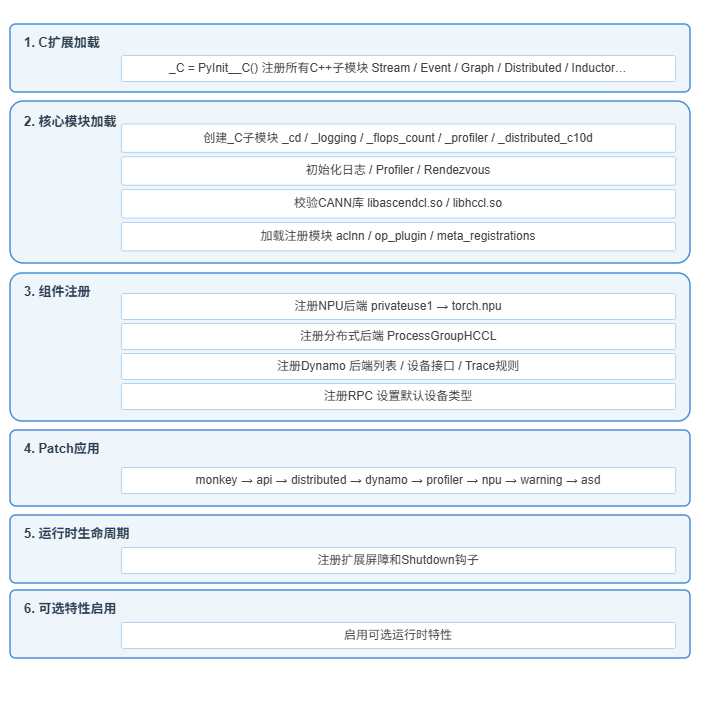

The diagram above was exported from draw.io. Its source (the exported page's mxGraphModel, read from the mxfile embedded in the PNG):
<mxGraphModel dx="1396" dy="919" grid="0" gridSize="10" guides="1" tooltips="1" connect="1" arrows="1" fold="1" page="1" pageScale="1" pageWidth="1050" pageHeight="830" math="0" shadow="0">
  <root>
    <mxCell id="0" />
    <mxCell id="1" parent="0" />
    <mxCell id="a01" edge="1" parent="1" style="endArrow=classic;html=1;strokeWidth=2;strokeColor=#4A90D9;" value="">
      <mxGeometry relative="1" as="geometry" />
    </mxCell>
    <mxCell id="a12" edge="1" parent="1" style="endArrow=classic;html=1;strokeWidth=2;strokeColor=#4A90D9;" value="">
      <mxGeometry relative="1" as="geometry" />
    </mxCell>
    <mxCell id="a23" edge="1" parent="1" style="endArrow=classic;html=1;strokeWidth=2;strokeColor=#4A90D9;" value="">
      <mxGeometry relative="1" as="geometry" />
    </mxCell>
    <mxCell id="a34" edge="1" parent="1" style="endArrow=classic;html=1;strokeWidth=2;strokeColor=#4A90D9;" value="">
      <mxGeometry relative="1" as="geometry" />
    </mxCell>
    <mxCell id="a45" edge="1" parent="1" style="endArrow=classic;html=1;strokeWidth=2;strokeColor=#4A90D9;" value="">
      <mxGeometry relative="1" as="geometry" />
    </mxCell>
    <mxCell id="a56" edge="1" parent="1" style="endArrow=classic;html=1;strokeWidth=2;strokeColor=#4A90D9;" value="">
      <mxGeometry relative="1" as="geometry" />
    </mxCell>
    <mxCell id="oy0LuHe_8obMGCqGQTzv-1" connectable="0" parent="1" style="group" value="" vertex="1">
      <mxGeometry height="696" width="680" x="185" y="67" as="geometry" />
    </mxCell>
    <mxCell id="p1" parent="oy0LuHe_8obMGCqGQTzv-1" style="rounded=1;whiteSpace=wrap;html=1;fillColor=#EEF5FB;strokeColor=#4A90D9;strokeWidth=1.5;arcSize=8;container=1;" value="" vertex="1">
      <mxGeometry height="68" width="679.9999999999999" y="15" as="geometry" />
    </mxCell>
    <mxCell id="p1t" parent="p1" style="text;html=1;strokeColor=none;fillColor=none;align=left;verticalAlign=middle;whiteSpace=wrap;fontSize=13;fontStyle=1;fontColor=#2C3E50;" value="1. C扩展加载" vertex="1">
      <mxGeometry height="28" width="88.69565217391303" x="11.826086956521738" y="4" as="geometry" />
    </mxCell>
    <mxCell id="p1s" parent="p1" style="rounded=1;whiteSpace=wrap;html=1;fillColor=#FFFFFF;strokeColor=#B0D4F1;fontColor=#444444;fontSize=12;arcSize=8;" value="_C = PyInit__C()  注册所有C++子模块  Stream / Event / Graph / Distributed / Inductor…" vertex="1">
      <mxGeometry height="26" width="554.3478260869564" x="110.86956521739127" y="31" as="geometry" />
    </mxCell>
    <mxCell id="p2" parent="oy0LuHe_8obMGCqGQTzv-1" style="rounded=1;whiteSpace=wrap;html=1;fillColor=#EEF5FB;strokeColor=#4A90D9;strokeWidth=1.5;arcSize=8;container=1;" value="" vertex="1">
      <mxGeometry height="162" width="680" y="92" as="geometry" />
    </mxCell>
    <mxCell id="p2t" parent="p2" style="text;html=1;strokeColor=none;fillColor=none;align=left;verticalAlign=middle;whiteSpace=wrap;fontSize=13;fontStyle=1;fontColor=#2C3E50;" value="2. 核心模块加载" vertex="1">
      <mxGeometry height="30.648648648648646" width="103.47826086956522" x="11.82608695652174" y="4.378378378378378" as="geometry" />
    </mxCell>
    <mxCell id="p2s1" parent="p2" style="rounded=1;whiteSpace=wrap;html=1;fillColor=#FFFFFF;strokeColor=#B0D4F1;fontColor=#444444;fontSize=12;arcSize=8;" value="创建_C子模块  _cd / _logging / _flops_count / _profiler / _distributed_c10d" vertex="1">
      <mxGeometry height="28.459459459459456" width="554.3478260869565" x="110.8695652173913" y="22.405405405405403" as="geometry" />
    </mxCell>
    <mxCell id="p2s2" parent="p2" style="rounded=1;whiteSpace=wrap;html=1;fillColor=#FFFFFF;strokeColor=#B0D4F1;fontColor=#444444;fontSize=12;arcSize=8;" value="初始化日志 / Profiler / Rendezvous" vertex="1">
      <mxGeometry height="28.459459459459456" width="554.3478260869565" x="110.8695652173913" y="55.24324324324324" as="geometry" />
    </mxCell>
    <mxCell id="p2s3" parent="p2" style="rounded=1;whiteSpace=wrap;html=1;fillColor=#FFFFFF;strokeColor=#B0D4F1;fontColor=#444444;fontSize=12;arcSize=8;" value="校验CANN库  libascendcl.so / libhccl.so" vertex="1">
      <mxGeometry height="28.459459459459456" width="554.3478260869565" x="110.8695652173913" y="88.08108108108107" as="geometry" />
    </mxCell>
    <mxCell id="p2s4" parent="p2" style="rounded=1;whiteSpace=wrap;html=1;fillColor=#FFFFFF;strokeColor=#B0D4F1;fontColor=#444444;fontSize=12;arcSize=8;" value="加载注册模块  aclnn / op_plugin / meta_registrations" vertex="1">
      <mxGeometry height="28.459459459459456" width="554.3478260869565" x="110.8695652173913" y="120.9189189189189" as="geometry" />
    </mxCell>
    <mxCell id="p3" parent="oy0LuHe_8obMGCqGQTzv-1" style="rounded=1;whiteSpace=wrap;html=1;fillColor=#EEF5FB;strokeColor=#4A90D9;strokeWidth=1.5;arcSize=8;container=1;" value="" vertex="1">
      <mxGeometry height="148" width="679.9999999999999" y="264" as="geometry" />
    </mxCell>
    <mxCell id="p3t" parent="p3" style="text;html=1;strokeColor=none;fillColor=none;align=left;verticalAlign=middle;whiteSpace=wrap;fontSize=13;fontStyle=1;fontColor=#2C3E50;" value="3. 组件注册" vertex="1">
      <mxGeometry height="28" width="88.69565217391303" x="11.826086956521738" y="4" as="geometry" />
    </mxCell>
    <mxCell id="p3s1" parent="p3" style="rounded=1;whiteSpace=wrap;html=1;fillColor=#FFFFFF;strokeColor=#B0D4F1;fontColor=#444444;fontSize=12;arcSize=8;" value="注册NPU后端  privateuse1 → torch.npu" vertex="1">
      <mxGeometry height="26" width="554.3478260869564" x="110.86956521739127" y="20" as="geometry" />
    </mxCell>
    <mxCell id="p3s2" parent="p3" style="rounded=1;whiteSpace=wrap;html=1;fillColor=#FFFFFF;strokeColor=#B0D4F1;fontColor=#444444;fontSize=12;arcSize=8;" value="注册分布式后端  ProcessGroupHCCL" vertex="1">
      <mxGeometry height="26" width="554.3478260869564" x="110.86956521739127" y="50" as="geometry" />
    </mxCell>
    <mxCell id="p3s3" parent="p3" style="rounded=1;whiteSpace=wrap;html=1;fillColor=#FFFFFF;strokeColor=#B0D4F1;fontColor=#444444;fontSize=12;arcSize=8;" value="注册Dynamo  后端列表 / 设备接口 / Trace规则" vertex="1">
      <mxGeometry height="26" width="554.3478260869564" x="110.86956521739127" y="80" as="geometry" />
    </mxCell>
    <mxCell id="p3s4" parent="p3" style="rounded=1;whiteSpace=wrap;html=1;fillColor=#FFFFFF;strokeColor=#B0D4F1;fontColor=#444444;fontSize=12;arcSize=8;" value="注册RPC  设置默认设备类型" vertex="1">
      <mxGeometry height="26" width="554.3478260869564" x="110.86956521739127" y="110" as="geometry" />
    </mxCell>
    <mxCell id="p4" parent="oy0LuHe_8obMGCqGQTzv-1" style="rounded=1;whiteSpace=wrap;html=1;fillColor=#EEF5FB;strokeColor=#4A90D9;strokeWidth=1.5;arcSize=8;container=1;" value="" vertex="1">
      <mxGeometry height="76" width="679.9999999999999" y="421" as="geometry" />
    </mxCell>
    <mxCell id="p4t" parent="p4" style="text;html=1;strokeColor=none;fillColor=none;align=left;verticalAlign=middle;whiteSpace=wrap;fontSize=13;fontStyle=1;fontColor=#2C3E50;" value="4. Patch应用" vertex="1">
      <mxGeometry height="28" width="88.69565217391303" x="11.826086956521738" y="4" as="geometry" />
    </mxCell>
    <mxCell id="oy0LuHe_8obMGCqGQTzv-3" parent="p4" style="rounded=1;whiteSpace=wrap;html=1;fillColor=#FFFFFF;strokeColor=#B0D4F1;fontColor=#444444;fontSize=12;arcSize=8;" value="monkey → api → distributed → dynamo → profiler → npu → warning → asd" vertex="1">
      <mxGeometry height="26" width="554.3478260869564" x="110.87" y="37" as="geometry" />
    </mxCell>
    <mxCell id="p5" parent="oy0LuHe_8obMGCqGQTzv-1" style="rounded=1;whiteSpace=wrap;html=1;fillColor=#EEF5FB;strokeColor=#4A90D9;strokeWidth=1.5;arcSize=8;container=1;" value="" vertex="1">
      <mxGeometry height="68" width="679.9999999999999" y="506" as="geometry" />
    </mxCell>
    <mxCell id="p5t" parent="p5" style="text;html=1;strokeColor=none;fillColor=none;align=left;verticalAlign=middle;whiteSpace=wrap;fontSize=13;fontStyle=1;fontColor=#2C3E50;" value="5. 运行时生命周期" vertex="1">
      <mxGeometry height="28" width="118.26086956521736" x="11.826086956521738" y="4" as="geometry" />
    </mxCell>
    <mxCell id="p5s" parent="p5" style="rounded=1;whiteSpace=wrap;html=1;fillColor=#FFFFFF;strokeColor=#B0D4F1;fontColor=#444444;fontSize=12;arcSize=8;" value="注册扩展屏障和Shutdown钩子" vertex="1">
      <mxGeometry height="26" width="554.3478260869564" x="110.86956521739127" y="32" as="geometry" />
    </mxCell>
    <mxCell id="p6" parent="oy0LuHe_8obMGCqGQTzv-1" style="rounded=1;whiteSpace=wrap;html=1;fillColor=#EEF5FB;strokeColor=#4A90D9;strokeWidth=1.5;arcSize=8;container=1;" value="" vertex="1">
      <mxGeometry height="68" width="679.9999999999999" y="581" as="geometry" />
    </mxCell>
    <mxCell id="p6t" parent="p6" style="text;html=1;strokeColor=none;fillColor=none;align=left;verticalAlign=middle;whiteSpace=wrap;fontSize=13;fontStyle=1;fontColor=#2C3E50;" value="6. 可选特性启用" vertex="1">
      <mxGeometry height="28" width="103.47826086956519" x="11.826086956521738" y="4" as="geometry" />
    </mxCell>
    <mxCell id="p6s" parent="p6" style="rounded=1;whiteSpace=wrap;html=1;fillColor=#FFFFFF;strokeColor=#B0D4F1;fontColor=#444444;fontSize=12;arcSize=8;" value="启用可选运行时特性" vertex="1">
      <mxGeometry height="26" width="554.3478260869564" x="110.86956521739127" y="32" as="geometry" />
    </mxCell>
  </root>
</mxGraphModel>